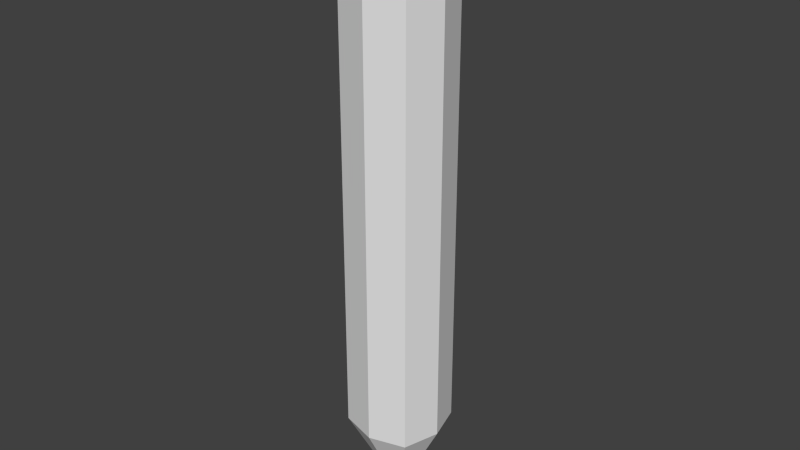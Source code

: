 # Source: pencil.blend  (saved by Blender 2.72.0; exported with 4.5.12 LTS)
import bpy
from mathutils import Matrix  # noqa: F401  (used for matrix-valued properties, if any)

bpy.ops.wm.read_factory_settings(use_empty=True)
scene = bpy.context.scene
scene.name = 'Scene'

# ---- collections
col_collection_1 = bpy.data.collections.new('Collection 1'); scene.collection.children.link(col_collection_1)

# ---- materials (node trees are filled in below, after node groups)
mat_material = bpy.data.materials.new('Material')
mat_material.alpha_threshold = 0.0
mat_material.use_transparent_shadow = False
mat_material.roughness = 0.5
mat_material.line_color = (0.0, 0.0, 0.0, 1.0)

# ---- material node trees

# ---- world
world_world = bpy.data.worlds.new('World'); scene.world = world_world
world_world.color = (0.05088, 0.05088, 0.05088)
world_world.use_sun_shadow = False
world_world.sun_shadow_jitter_overblur = 0.0
world_world.cycles.sampling_method = 'MANUAL'
world_world.cycles.sample_map_resolution = 256

# ---- meshes
me_cube = bpy.data.meshes.new('Cube')
me_cube.from_pydata([(-3.534e-08, 8.024e-05, -0.151), (-3.534e-08, 0.02206, 0.134), (-0.022, 6.441e-05, 0.134), (-4.236e-08, -0.02193, 0.134), (0.022, 6.441e-05, 0.134), (-0.01703, 0.01709, 0.134), (0.01703, 0.01709, -0.1083), (-0.01703, -0.01696, 0.134), (0.01703, -0.01696, -0.1083), (0.01703, -0.01696, 0.134), (-0.01703, -0.01696, -0.1083), (-0.01703, 0.01709, -0.1083), (0.01703, 0.01709, 0.134), (0.022, 6.441e-05, -0.1083), (-4.236e-08, -0.02193, -0.1083), (-0.022, 6.441e-05, -0.1083), (-3.534e-08, 0.02206, -0.1083)], [], [(10, 14, 3, 7), (0, 6, 13), (8, 0, 13), (11, 5, 1, 16), (15, 10, 7, 2), (10, 15, 0), (12, 1, 5, 2, 7, 3, 9, 4), (10, 0, 14), (8, 13, 4, 9), (15, 11, 0), (14, 8, 9, 3), (13, 6, 12, 4), (16, 1, 12, 6), (11, 15, 2, 5), (16, 6, 0), (0, 8, 14), (0, 11, 16)])
me_cube.materials.append(mat_material)
me_cube.use_remesh_preserve_volume = False
me_cube.use_remesh_preserve_attributes = False
me_cube.use_mirror_vertex_groups = False
me_cube.update()

# ---- objects
ob_pencil = bpy.data.objects.new('Pencil', me_cube)

# ---- transforms, parenting, visibility, modifiers, constraints
ob_pencil.location = (0.0, 0.0, 0.0)
ob_pencil.lock_rotations_4d = False
ob_pencil.empty_display_type = 'ARROWS'
ob_pencil.lineart.crease_threshold = 0.0

# ---- collection membership
col_collection_1.objects.link(ob_pencil)

# ---- scene / render settings (as saved in the file)
scene.frame_start = 1; scene.frame_end = 250; scene.frame_set(1)
scene.render.engine = 'BLENDER_EEVEE_NEXT'
scene.render.resolution_percentage = 50
scene.render.dither_intensity = 0.0
scene.cycles.use_denoising = False
scene.cycles.samples = 10
scene.cycles.sampling_pattern = 'TABULATED_SOBOL'
scene.cycles.light_sampling_threshold = 0.0
scene.cycles.use_adaptive_sampling = False
scene.cycles.use_light_tree = False
scene.cycles.blur_glossy = 0.0
scene.cycles.pixel_filter_type = 'GAUSSIAN'
scene.cycles.sample_clamp_indirect = 0.0
scene.view_settings.view_transform = 'Standard'
bpy.context.view_layer.update()

# ---- added for rendering (the .blend has no active camera and no usable light): camera, sun
cam_auto = bpy.data.cameras.new('AutoCamera')
cam_auto.lens = 50.0
cam_auto.sensor_width = 36.0
cam_auto.clip_end = 1000.0
ob_auto_camera = bpy.data.objects.new('AutoCamera', cam_auto)
scene.collection.objects.link(ob_auto_camera)
ob_auto_camera.location = (0.269949, -0.323875, 0.207449)
ob_auto_camera.rotation_euler = (1.09748, -7.21219e-08, 0.694738)
scene.camera = ob_auto_camera
light_auto_sun = bpy.data.lights.new('AutoSun', 'SUN')
light_auto_sun.energy = 3.0
light_auto_sun.angle = 0.0523599
ob_auto_sun = bpy.data.objects.new('AutoSun', light_auto_sun)
scene.collection.objects.link(ob_auto_sun)
ob_auto_sun.rotation_euler = (0.872665, 0.174533, 0.523599)
bpy.context.view_layer.update()
